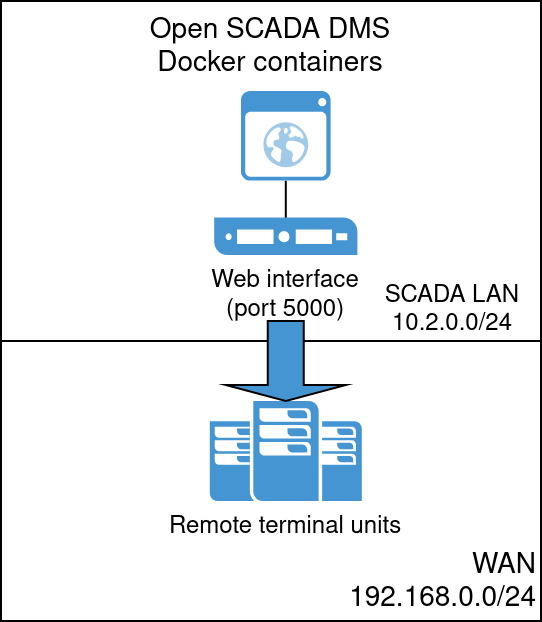

The diagram above was exported from draw.io. Its source (the exported page's mxGraphModel, read from the mxfile embedded in the PNG):
<mxGraphModel dx="1434" dy="727" grid="1" gridSize="10" guides="1" tooltips="1" connect="1" arrows="1" fold="1" page="1" pageScale="1.5" pageWidth="980" pageHeight="690" background="none" math="0" shadow="0">
  <root>
    <mxCell id="0" style=";html=1;" />
    <mxCell id="1" style=";html=1;" parent="0" />
    <mxCell id="EFc0KBOvW0dztKqium9S-52" value="WAN&lt;br&gt;&lt;div&gt;192.168.0.0/24&lt;/div&gt;" style="whiteSpace=wrap;html=1;fontSize=14;verticalAlign=bottom;movableLabel=0;align=right;fillColor=default;" parent="1" vertex="1">
      <mxGeometry x="430" y="650" width="270" height="140" as="geometry" />
    </mxCell>
    <mxCell id="1257a543d1cacc4b-45" value="&lt;div&gt;Open SCADA DMS&lt;/div&gt;&lt;div&gt;Docker containers&lt;br&gt;&lt;/div&gt;" style="whiteSpace=wrap;html=1;fontSize=14;verticalAlign=top;movableLabel=0;align=center;fillColor=default;" parent="1" vertex="1">
      <mxGeometry x="430" y="480" width="270" height="170" as="geometry" />
    </mxCell>
    <mxCell id="EFc0KBOvW0dztKqium9S-12" value="" style="edgeStyle=orthogonalEdgeStyle;rounded=0;orthogonalLoop=1;jettySize=auto;html=1;" parent="1" source="EFc0KBOvW0dztKqium9S-9" target="EFc0KBOvW0dztKqium9S-11" edge="1">
      <mxGeometry relative="1" as="geometry" />
    </mxCell>
    <mxCell id="EFc0KBOvW0dztKqium9S-9" value="" style="shadow=0;dashed=0;html=1;strokeColor=none;fillColor=#4495D1;labelPosition=center;verticalLabelPosition=bottom;verticalAlign=top;align=center;outlineConnect=0;shape=mxgraph.veeam.2d.web_ui;" parent="1" vertex="1">
      <mxGeometry x="550" y="525" width="44.8" height="44.8" as="geometry" />
    </mxCell>
    <mxCell id="EFc0KBOvW0dztKqium9S-11" value="Web interface &lt;br&gt;(port 5000)" style="pointerEvents=1;shadow=0;dashed=0;html=1;strokeColor=none;fillColor=#4495D1;labelPosition=center;verticalLabelPosition=bottom;verticalAlign=top;align=center;outlineConnect=0;shape=mxgraph.veeam.server;" parent="1" vertex="1">
      <mxGeometry x="536.6" y="588.2" width="71.6" height="18.8" as="geometry" />
    </mxCell>
    <mxCell id="EFc0KBOvW0dztKqium9S-50" value="SCADA LAN&lt;br&gt;10.2.0.0/24" style="text;html=1;strokeColor=none;fillColor=none;align=center;verticalAlign=middle;whiteSpace=wrap;rounded=0;" parent="1" vertex="1">
      <mxGeometry x="620" y="620" width="72.2" height="30" as="geometry" />
    </mxCell>
    <mxCell id="EFc0KBOvW0dztKqium9S-53" value="Remote terminal units" style="pointerEvents=1;shadow=0;dashed=0;html=1;strokeColor=none;fillColor=#4495D1;labelPosition=center;verticalLabelPosition=bottom;verticalAlign=top;align=center;outlineConnect=0;shape=mxgraph.veeam.data_center;" parent="1" vertex="1">
      <mxGeometry x="534.4" y="680" width="76" height="50" as="geometry" />
    </mxCell>
    <mxCell id="EFc0KBOvW0dztKqium9S-54" value="" style="shape=singleArrow;direction=south;whiteSpace=wrap;html=1;fillColor=#4495D1;" parent="1" vertex="1">
      <mxGeometry x="542.4" y="640" width="60" height="40" as="geometry" />
    </mxCell>
  </root>
</mxGraphModel>